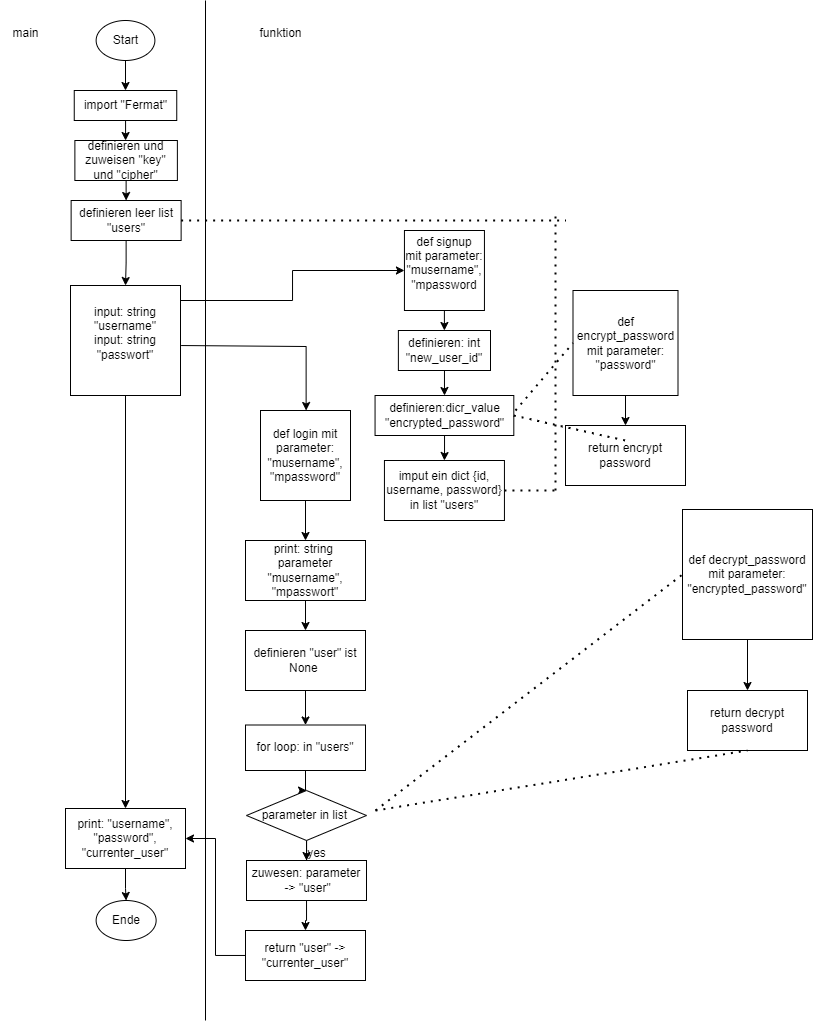

The diagram above was exported from draw.io. Its source (the exported page's mxGraphModel, read from the mxfile embedded in the PNG):
<mxGraphModel dx="890" dy="494" grid="1" gridSize="10" guides="1" tooltips="1" connect="1" arrows="1" fold="1" page="1" pageScale="1" pageWidth="827" pageHeight="1169" math="0" shadow="0">
  <root>
    <mxCell id="0" />
    <mxCell id="1" parent="0" />
    <mxCell id="i40YTuQNyW6IDcn0d4Cl-24" style="edgeStyle=orthogonalEdgeStyle;rounded=0;orthogonalLoop=1;jettySize=auto;html=1;entryX=0.5;entryY=0;entryDx=0;entryDy=0;" edge="1" parent="1" source="i40YTuQNyW6IDcn0d4Cl-1" target="i40YTuQNyW6IDcn0d4Cl-2">
      <mxGeometry relative="1" as="geometry" />
    </mxCell>
    <mxCell id="i40YTuQNyW6IDcn0d4Cl-1" value="&lt;div&gt;definieren leer list&lt;/div&gt;&lt;div&gt;&quot;users&quot;&lt;/div&gt;" style="rounded=0;whiteSpace=wrap;html=1;" vertex="1" parent="1">
      <mxGeometry x="85.63" y="210" width="110" height="40" as="geometry" />
    </mxCell>
    <mxCell id="i40YTuQNyW6IDcn0d4Cl-64" style="edgeStyle=orthogonalEdgeStyle;rounded=0;orthogonalLoop=1;jettySize=auto;html=1;" edge="1" parent="1">
      <mxGeometry relative="1" as="geometry">
        <mxPoint x="195.63" y="355.0344827586207" as="sourcePoint" />
        <mxPoint x="320.63" y="420" as="targetPoint" />
        <Array as="points">
          <mxPoint x="321" y="356" />
        </Array>
      </mxGeometry>
    </mxCell>
    <mxCell id="i40YTuQNyW6IDcn0d4Cl-65" style="edgeStyle=orthogonalEdgeStyle;rounded=0;orthogonalLoop=1;jettySize=auto;html=1;entryX=0;entryY=0.5;entryDx=0;entryDy=0;" edge="1" parent="1" source="i40YTuQNyW6IDcn0d4Cl-2" target="i40YTuQNyW6IDcn0d4Cl-26">
      <mxGeometry relative="1" as="geometry">
        <Array as="points">
          <mxPoint x="307" y="310" />
          <mxPoint x="307" y="280" />
        </Array>
      </mxGeometry>
    </mxCell>
    <mxCell id="i40YTuQNyW6IDcn0d4Cl-67" style="edgeStyle=orthogonalEdgeStyle;rounded=0;orthogonalLoop=1;jettySize=auto;html=1;" edge="1" parent="1" source="i40YTuQNyW6IDcn0d4Cl-2" target="i40YTuQNyW6IDcn0d4Cl-22">
      <mxGeometry relative="1" as="geometry" />
    </mxCell>
    <mxCell id="i40YTuQNyW6IDcn0d4Cl-2" value="input: string&lt;div&gt;&quot;username&quot;&lt;/div&gt;&lt;div&gt;input: string&lt;div&gt;&quot;passwort&quot;&lt;/div&gt;&lt;div&gt;&lt;br&gt;&lt;/div&gt;&lt;/div&gt;" style="whiteSpace=wrap;html=1;aspect=fixed;" vertex="1" parent="1">
      <mxGeometry x="85" y="295" width="110" height="110" as="geometry" />
    </mxCell>
    <mxCell id="i40YTuQNyW6IDcn0d4Cl-87" value="" style="edgeStyle=orthogonalEdgeStyle;rounded=0;orthogonalLoop=1;jettySize=auto;html=1;" edge="1" parent="1" source="i40YTuQNyW6IDcn0d4Cl-8" target="i40YTuQNyW6IDcn0d4Cl-75">
      <mxGeometry relative="1" as="geometry" />
    </mxCell>
    <mxCell id="i40YTuQNyW6IDcn0d4Cl-8" value="def encrypt_password mit parameter: &quot;password&quot;" style="whiteSpace=wrap;html=1;aspect=fixed;" vertex="1" parent="1">
      <mxGeometry x="587.5" y="300" width="105" height="105" as="geometry" />
    </mxCell>
    <mxCell id="i40YTuQNyW6IDcn0d4Cl-36" style="edgeStyle=orthogonalEdgeStyle;rounded=0;orthogonalLoop=1;jettySize=auto;html=1;entryX=0.5;entryY=0;entryDx=0;entryDy=0;" edge="1" parent="1" source="i40YTuQNyW6IDcn0d4Cl-22" target="i40YTuQNyW6IDcn0d4Cl-35">
      <mxGeometry relative="1" as="geometry" />
    </mxCell>
    <mxCell id="i40YTuQNyW6IDcn0d4Cl-22" value="print: &quot;username&quot;,&lt;div&gt;&quot;password&quot;,&lt;div&gt;&quot;currenter_user&quot;&lt;/div&gt;&lt;/div&gt;" style="whiteSpace=wrap;html=1;" vertex="1" parent="1">
      <mxGeometry x="80" y="818" width="120" height="60" as="geometry" />
    </mxCell>
    <mxCell id="i40YTuQNyW6IDcn0d4Cl-78" value="" style="edgeStyle=orthogonalEdgeStyle;rounded=0;orthogonalLoop=1;jettySize=auto;html=1;" edge="1" parent="1" source="i40YTuQNyW6IDcn0d4Cl-25" target="i40YTuQNyW6IDcn0d4Cl-77">
      <mxGeometry relative="1" as="geometry" />
    </mxCell>
    <mxCell id="i40YTuQNyW6IDcn0d4Cl-25" value="def decrypt_password mit parameter:&lt;div&gt;&quot;encrypted_password&quot;&lt;/div&gt;" style="whiteSpace=wrap;html=1;aspect=fixed;" vertex="1" parent="1">
      <mxGeometry x="697" y="519" width="130" height="130" as="geometry" />
    </mxCell>
    <mxCell id="i40YTuQNyW6IDcn0d4Cl-38" value="" style="edgeStyle=orthogonalEdgeStyle;rounded=0;orthogonalLoop=1;jettySize=auto;html=1;" edge="1" parent="1" source="i40YTuQNyW6IDcn0d4Cl-26" target="i40YTuQNyW6IDcn0d4Cl-37">
      <mxGeometry relative="1" as="geometry" />
    </mxCell>
    <mxCell id="i40YTuQNyW6IDcn0d4Cl-26" value="def signup&lt;div&gt;mit parameter:&lt;/div&gt;&lt;div&gt;&quot;musername&quot;,&lt;/div&gt;&lt;div&gt;&quot;mpassword&lt;/div&gt;&lt;div&gt;&lt;br&gt;&lt;/div&gt;" style="whiteSpace=wrap;html=1;aspect=fixed;" vertex="1" parent="1">
      <mxGeometry x="418.94" y="240" width="80" height="80" as="geometry" />
    </mxCell>
    <mxCell id="i40YTuQNyW6IDcn0d4Cl-51" value="" style="edgeStyle=orthogonalEdgeStyle;rounded=0;orthogonalLoop=1;jettySize=auto;html=1;" edge="1" parent="1" source="i40YTuQNyW6IDcn0d4Cl-27" target="i40YTuQNyW6IDcn0d4Cl-50">
      <mxGeometry relative="1" as="geometry" />
    </mxCell>
    <mxCell id="i40YTuQNyW6IDcn0d4Cl-27" value="def login mit parameter:&lt;div&gt;&quot;musername&quot;,&lt;div&gt;&quot;mpassword&quot;&lt;/div&gt;&lt;/div&gt;" style="whiteSpace=wrap;html=1;aspect=fixed;" vertex="1" parent="1">
      <mxGeometry x="275" y="420" width="90" height="90" as="geometry" />
    </mxCell>
    <mxCell id="i40YTuQNyW6IDcn0d4Cl-30" value="" style="edgeStyle=orthogonalEdgeStyle;rounded=0;orthogonalLoop=1;jettySize=auto;html=1;" edge="1" parent="1" source="i40YTuQNyW6IDcn0d4Cl-28" target="i40YTuQNyW6IDcn0d4Cl-29">
      <mxGeometry relative="1" as="geometry" />
    </mxCell>
    <mxCell id="i40YTuQNyW6IDcn0d4Cl-28" value="import &quot;Fermat&quot;" style="rounded=0;whiteSpace=wrap;html=1;" vertex="1" parent="1">
      <mxGeometry x="88.75" y="100" width="102.5" height="30" as="geometry" />
    </mxCell>
    <mxCell id="i40YTuQNyW6IDcn0d4Cl-31" value="" style="edgeStyle=orthogonalEdgeStyle;rounded=0;orthogonalLoop=1;jettySize=auto;html=1;" edge="1" parent="1" source="i40YTuQNyW6IDcn0d4Cl-29" target="i40YTuQNyW6IDcn0d4Cl-1">
      <mxGeometry relative="1" as="geometry" />
    </mxCell>
    <mxCell id="i40YTuQNyW6IDcn0d4Cl-29" value="definieren und zuweisen &quot;key&quot; und &quot;cipher&quot;" style="rounded=0;whiteSpace=wrap;html=1;" vertex="1" parent="1">
      <mxGeometry x="89.38" y="150" width="102.5" height="40" as="geometry" />
    </mxCell>
    <mxCell id="i40YTuQNyW6IDcn0d4Cl-34" style="edgeStyle=orthogonalEdgeStyle;rounded=0;orthogonalLoop=1;jettySize=auto;html=1;entryX=0.5;entryY=0;entryDx=0;entryDy=0;" edge="1" parent="1" source="i40YTuQNyW6IDcn0d4Cl-32" target="i40YTuQNyW6IDcn0d4Cl-28">
      <mxGeometry relative="1" as="geometry" />
    </mxCell>
    <mxCell id="i40YTuQNyW6IDcn0d4Cl-32" value="Start" style="ellipse;whiteSpace=wrap;html=1;" vertex="1" parent="1">
      <mxGeometry x="110.63" y="30" width="58.75" height="40" as="geometry" />
    </mxCell>
    <mxCell id="i40YTuQNyW6IDcn0d4Cl-35" value="Ende" style="ellipse;whiteSpace=wrap;html=1;" vertex="1" parent="1">
      <mxGeometry x="110.63" y="910" width="60" height="40" as="geometry" />
    </mxCell>
    <mxCell id="i40YTuQNyW6IDcn0d4Cl-40" value="" style="edgeStyle=orthogonalEdgeStyle;rounded=0;orthogonalLoop=1;jettySize=auto;html=1;" edge="1" parent="1" source="i40YTuQNyW6IDcn0d4Cl-37" target="i40YTuQNyW6IDcn0d4Cl-39">
      <mxGeometry relative="1" as="geometry" />
    </mxCell>
    <mxCell id="i40YTuQNyW6IDcn0d4Cl-37" value="definieren: int&lt;div&gt;&quot;new_user_id&quot;&lt;/div&gt;" style="whiteSpace=wrap;html=1;" vertex="1" parent="1">
      <mxGeometry x="412.88" y="340" width="92.12" height="40" as="geometry" />
    </mxCell>
    <mxCell id="i40YTuQNyW6IDcn0d4Cl-45" value="" style="edgeStyle=orthogonalEdgeStyle;rounded=0;orthogonalLoop=1;jettySize=auto;html=1;" edge="1" parent="1" source="i40YTuQNyW6IDcn0d4Cl-39" target="i40YTuQNyW6IDcn0d4Cl-42">
      <mxGeometry relative="1" as="geometry" />
    </mxCell>
    <mxCell id="i40YTuQNyW6IDcn0d4Cl-39" value="definieren:dicr_value&lt;div&gt;&quot;encrypted_password&quot;&lt;/div&gt;" style="whiteSpace=wrap;html=1;" vertex="1" parent="1">
      <mxGeometry x="389.56" y="405" width="138.75" height="40" as="geometry" />
    </mxCell>
    <mxCell id="i40YTuQNyW6IDcn0d4Cl-42" value="imput ein dict {id, username, password} in list &quot;users&quot;" style="whiteSpace=wrap;html=1;" vertex="1" parent="1">
      <mxGeometry x="398.945" y="470" width="120" height="60" as="geometry" />
    </mxCell>
    <mxCell id="i40YTuQNyW6IDcn0d4Cl-53" value="" style="edgeStyle=orthogonalEdgeStyle;rounded=0;orthogonalLoop=1;jettySize=auto;html=1;" edge="1" parent="1" source="i40YTuQNyW6IDcn0d4Cl-50" target="i40YTuQNyW6IDcn0d4Cl-52">
      <mxGeometry relative="1" as="geometry" />
    </mxCell>
    <mxCell id="i40YTuQNyW6IDcn0d4Cl-50" value="print: string&amp;nbsp;&lt;div&gt;parameter&lt;div&gt;&quot;musername&quot;,&lt;/div&gt;&lt;div&gt;&quot;mpasswort&quot;&lt;/div&gt;&lt;/div&gt;" style="whiteSpace=wrap;html=1;" vertex="1" parent="1">
      <mxGeometry x="260" y="550" width="120" height="60" as="geometry" />
    </mxCell>
    <mxCell id="i40YTuQNyW6IDcn0d4Cl-55" value="" style="edgeStyle=orthogonalEdgeStyle;rounded=0;orthogonalLoop=1;jettySize=auto;html=1;" edge="1" parent="1" source="i40YTuQNyW6IDcn0d4Cl-52" target="i40YTuQNyW6IDcn0d4Cl-54">
      <mxGeometry relative="1" as="geometry" />
    </mxCell>
    <mxCell id="i40YTuQNyW6IDcn0d4Cl-52" value="definieren &quot;user&quot; ist None&amp;nbsp;" style="whiteSpace=wrap;html=1;" vertex="1" parent="1">
      <mxGeometry x="260" y="640" width="120" height="60" as="geometry" />
    </mxCell>
    <mxCell id="i40YTuQNyW6IDcn0d4Cl-57" value="" style="edgeStyle=orthogonalEdgeStyle;rounded=0;orthogonalLoop=1;jettySize=auto;html=1;" edge="1" parent="1" source="i40YTuQNyW6IDcn0d4Cl-54" target="i40YTuQNyW6IDcn0d4Cl-56">
      <mxGeometry relative="1" as="geometry" />
    </mxCell>
    <mxCell id="i40YTuQNyW6IDcn0d4Cl-54" value="for loop: in &quot;users&quot;" style="whiteSpace=wrap;html=1;" vertex="1" parent="1">
      <mxGeometry x="260" y="734.5" width="120" height="45.5" as="geometry" />
    </mxCell>
    <mxCell id="i40YTuQNyW6IDcn0d4Cl-59" value="" style="edgeStyle=orthogonalEdgeStyle;rounded=0;orthogonalLoop=1;jettySize=auto;html=1;" edge="1" parent="1" source="i40YTuQNyW6IDcn0d4Cl-56" target="i40YTuQNyW6IDcn0d4Cl-58">
      <mxGeometry relative="1" as="geometry" />
    </mxCell>
    <mxCell id="i40YTuQNyW6IDcn0d4Cl-56" value="parameter in list&amp;nbsp;" style="rhombus;whiteSpace=wrap;html=1;" vertex="1" parent="1">
      <mxGeometry x="261" y="800" width="120" height="50" as="geometry" />
    </mxCell>
    <mxCell id="i40YTuQNyW6IDcn0d4Cl-62" value="" style="edgeStyle=orthogonalEdgeStyle;rounded=0;orthogonalLoop=1;jettySize=auto;html=1;" edge="1" parent="1" source="i40YTuQNyW6IDcn0d4Cl-58" target="i40YTuQNyW6IDcn0d4Cl-61">
      <mxGeometry relative="1" as="geometry" />
    </mxCell>
    <mxCell id="i40YTuQNyW6IDcn0d4Cl-58" value="zuwesen: parameter&lt;div&gt;&amp;nbsp;-&amp;gt; &quot;user&quot;&lt;/div&gt;" style="whiteSpace=wrap;html=1;" vertex="1" parent="1">
      <mxGeometry x="261" y="870" width="120" height="40" as="geometry" />
    </mxCell>
    <mxCell id="i40YTuQNyW6IDcn0d4Cl-60" value="yes" style="text;html=1;align=center;verticalAlign=middle;resizable=0;points=[];autosize=1;strokeColor=none;fillColor=none;" vertex="1" parent="1">
      <mxGeometry x="311" y="848" width="40" height="30" as="geometry" />
    </mxCell>
    <mxCell id="i40YTuQNyW6IDcn0d4Cl-63" style="edgeStyle=orthogonalEdgeStyle;rounded=0;orthogonalLoop=1;jettySize=auto;html=1;entryX=1;entryY=0.5;entryDx=0;entryDy=0;" edge="1" parent="1" source="i40YTuQNyW6IDcn0d4Cl-61" target="i40YTuQNyW6IDcn0d4Cl-22">
      <mxGeometry relative="1" as="geometry" />
    </mxCell>
    <mxCell id="i40YTuQNyW6IDcn0d4Cl-61" value="return &quot;user&quot; -&amp;gt; &quot;currenter_user&quot;" style="whiteSpace=wrap;html=1;" vertex="1" parent="1">
      <mxGeometry x="260" y="940" width="120" height="50" as="geometry" />
    </mxCell>
    <mxCell id="i40YTuQNyW6IDcn0d4Cl-72" value="" style="endArrow=none;dashed=1;html=1;dashPattern=1 3;strokeWidth=2;rounded=0;exitX=1;exitY=0.5;exitDx=0;exitDy=0;" edge="1" parent="1" source="i40YTuQNyW6IDcn0d4Cl-42">
      <mxGeometry width="50" height="50" relative="1" as="geometry">
        <mxPoint x="520" y="500" as="sourcePoint" />
        <mxPoint x="570" y="500" as="targetPoint" />
      </mxGeometry>
    </mxCell>
    <mxCell id="i40YTuQNyW6IDcn0d4Cl-73" value="" style="endArrow=none;dashed=1;html=1;dashPattern=1 3;strokeWidth=2;rounded=0;" edge="1" parent="1">
      <mxGeometry width="50" height="50" relative="1" as="geometry">
        <mxPoint x="570" y="500" as="sourcePoint" />
        <mxPoint x="570" y="220" as="targetPoint" />
      </mxGeometry>
    </mxCell>
    <mxCell id="i40YTuQNyW6IDcn0d4Cl-74" value="" style="endArrow=none;dashed=1;html=1;dashPattern=1 3;strokeWidth=2;rounded=0;exitX=1;exitY=0.5;exitDx=0;exitDy=0;" edge="1" parent="1" source="i40YTuQNyW6IDcn0d4Cl-1">
      <mxGeometry width="50" height="50" relative="1" as="geometry">
        <mxPoint x="280" y="240" as="sourcePoint" />
        <mxPoint x="580" y="230" as="targetPoint" />
      </mxGeometry>
    </mxCell>
    <mxCell id="i40YTuQNyW6IDcn0d4Cl-75" value="return encrypt password" style="whiteSpace=wrap;html=1;" vertex="1" parent="1">
      <mxGeometry x="580" y="435" width="120" height="60" as="geometry" />
    </mxCell>
    <mxCell id="i40YTuQNyW6IDcn0d4Cl-77" value="return decrypt password" style="whiteSpace=wrap;html=1;" vertex="1" parent="1">
      <mxGeometry x="702" y="700" width="120" height="60" as="geometry" />
    </mxCell>
    <mxCell id="i40YTuQNyW6IDcn0d4Cl-79" value="" style="endArrow=none;dashed=1;html=1;dashPattern=1 3;strokeWidth=2;rounded=0;entryX=0;entryY=0.5;entryDx=0;entryDy=0;" edge="1" parent="1" target="i40YTuQNyW6IDcn0d4Cl-25">
      <mxGeometry width="50" height="50" relative="1" as="geometry">
        <mxPoint x="390" y="820" as="sourcePoint" />
        <mxPoint x="440" y="770" as="targetPoint" />
      </mxGeometry>
    </mxCell>
    <mxCell id="i40YTuQNyW6IDcn0d4Cl-80" value="" style="endArrow=none;dashed=1;html=1;dashPattern=1 3;strokeWidth=2;rounded=0;entryX=0.5;entryY=1;entryDx=0;entryDy=0;" edge="1" parent="1" target="i40YTuQNyW6IDcn0d4Cl-77">
      <mxGeometry width="50" height="50" relative="1" as="geometry">
        <mxPoint x="390" y="820" as="sourcePoint" />
        <mxPoint x="560" y="810" as="targetPoint" />
      </mxGeometry>
    </mxCell>
    <mxCell id="i40YTuQNyW6IDcn0d4Cl-82" value="" style="endArrow=none;dashed=1;html=1;dashPattern=1 3;strokeWidth=2;rounded=0;entryX=0;entryY=0.5;entryDx=0;entryDy=0;" edge="1" parent="1" target="i40YTuQNyW6IDcn0d4Cl-8">
      <mxGeometry width="50" height="50" relative="1" as="geometry">
        <mxPoint x="530" y="420" as="sourcePoint" />
        <mxPoint x="620" y="420" as="targetPoint" />
      </mxGeometry>
    </mxCell>
    <mxCell id="i40YTuQNyW6IDcn0d4Cl-83" value="" style="endArrow=none;dashed=1;html=1;dashPattern=1 3;strokeWidth=2;rounded=0;exitX=1;exitY=0.5;exitDx=0;exitDy=0;" edge="1" parent="1" source="i40YTuQNyW6IDcn0d4Cl-39">
      <mxGeometry width="50" height="50" relative="1" as="geometry">
        <mxPoint x="560" y="470" as="sourcePoint" />
        <mxPoint x="640" y="450" as="targetPoint" />
      </mxGeometry>
    </mxCell>
    <mxCell id="i40YTuQNyW6IDcn0d4Cl-84" value="" style="endArrow=none;html=1;rounded=0;" edge="1" parent="1">
      <mxGeometry width="50" height="50" relative="1" as="geometry">
        <mxPoint x="220" y="1030" as="sourcePoint" />
        <mxPoint x="220" y="10" as="targetPoint" />
      </mxGeometry>
    </mxCell>
    <mxCell id="i40YTuQNyW6IDcn0d4Cl-88" value="funktion" style="text;html=1;align=center;verticalAlign=middle;resizable=0;points=[];autosize=1;strokeColor=none;fillColor=none;" vertex="1" parent="1">
      <mxGeometry x="260" y="28" width="70" height="30" as="geometry" />
    </mxCell>
    <mxCell id="i40YTuQNyW6IDcn0d4Cl-89" value="main" style="text;html=1;align=center;verticalAlign=middle;resizable=0;points=[];autosize=1;strokeColor=none;fillColor=none;" vertex="1" parent="1">
      <mxGeometry x="15" y="28" width="50" height="30" as="geometry" />
    </mxCell>
  </root>
</mxGraphModel>